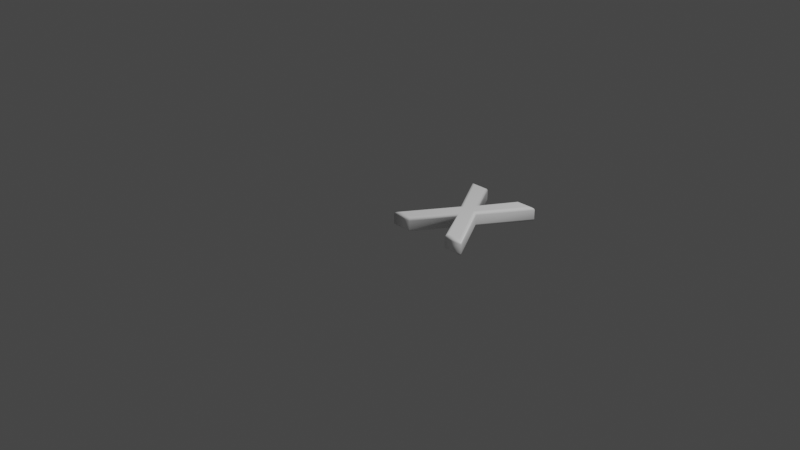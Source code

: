 # Source: 88.blend  (saved by Blender 2.83.19; exported with 4.5.12 LTS)
import bpy
from mathutils import Matrix  # noqa: F401  (used for matrix-valued properties, if any)

bpy.ops.wm.read_factory_settings(use_empty=True)
scene = bpy.context.scene
scene.name = 'Scene'

# ---- collections
col_collection = bpy.data.collections.new('Collection'); scene.collection.children.link(col_collection)

# ---- materials (node trees are filled in below, after node groups)
mat_material = bpy.data.materials.new('Material')
mat_material.alpha_threshold = 0.0
mat_material.use_transparent_shadow = False
mat_material.line_color = (0.0, 0.0, 0.0, 1.0)

# ---- material node trees
mat_material.use_nodes = True; mat_material.node_tree.nodes.clear()
_N = mat_material.node_tree.nodes; _L = mat_material.node_tree.links
n0 = _N.new('ShaderNodeOutputMaterial'); n0.name = 'Material Output'; n0.location = (300, 300)
n1 = _N.new('ShaderNodeBsdfPrincipled'); n1.name = 'Principled BSDF'; n1.location = (10, 300)
n1.distribution = 'GGX'
n1.subsurface_method = 'BURLEY'
n1.inputs[0].default_value = (1.0, 1.0, 1.0, 1.0)
n1.inputs[2].default_value = 0.4
n1.inputs[3].default_value = 1.45
n1.inputs[27].default_value = (0.0, 0.0, 0.0, 1.0)
n1.inputs[28].default_value = 1.0
_L.new(n1.outputs[0], n0.inputs[0])
n0.is_active_output = True

# ---- world
world_world = bpy.data.worlds.new('World'); scene.world = world_world
world_world.use_nodes = True; world_world.node_tree.nodes.clear()
_N = world_world.node_tree.nodes; _L = world_world.node_tree.links
n0 = _N.new('ShaderNodeOutputWorld'); n0.name = 'World Output'; n0.location = (300, 300)
n1 = _N.new('ShaderNodeBackground'); n1.name = 'Background'; n1.location = (10, 300)
n1.inputs[0].default_value = (0.05088, 0.05088, 0.05088, 1.0)
_L.new(n1.outputs[0], n0.inputs[0])
n0.is_active_output = True
world_world.color = (0.05088, 0.05088, 0.05088)
world_world.use_sun_shadow = False
world_world.sun_shadow_jitter_overblur = 0.0

# ---- cameras
cam_camera = bpy.data.cameras.new('Camera')
cam_camera.clip_end = 100.0
cam_camera.ortho_scale = 7.314

# ---- lights
light_light = bpy.data.lights.new('Light', 'POINT')
light_light.transmission_factor = 0.0
light_light.energy = 1000.0
light_light.shadow_soft_size = 0.1
light_light.shadow_maximum_resolution = 0.006
light_light.use_absolute_resolution = True

# ---- meshes
me_88 = bpy.data.meshes.new('88')
me_88.from_pydata([(0.3606, 0.5506, 0.08), (0.05987, 1.039, 0.08), (0.2109, 1.039, 0.08), (0.4393, 0.6474, 0.08), (0.6718, 1.039, 0.08), (0.8228, 1.039, 0.08), (0.5117, 0.5506, 0.08), (0.8451, 1.311e-09, 0.08), (0.694, 1.311e-09, 0.08), (0.4393, 0.4476, 0.08), (0.1643, 1.311e-09, 0.08), (0.01253, 1.311e-09, 0.08), (0.3606, 0.5506, -0.08), (0.05987, 1.039, -0.08), (0.2109, 1.039, -0.08), (0.4393, 0.6474, -0.08), (0.6718, 1.039, -0.08), (0.8228, 1.039, -0.08), (0.5117, 0.5506, -0.08), (0.8451, -3.577e-10, -0.08), (0.694, -3.577e-10, -0.08), (0.4393, 0.4476, -0.08), (0.1643, -3.577e-10, -0.08), (0.01253, -3.577e-10, -0.08), (0.3606, 0.5506, -0.08), (0.3471, 0.5507, -0.07772), (0.3356, 0.5508, -0.07121), (0.3279, 0.5508, -0.06148), (0.3252, 0.5509, -0.05), (0.3252, 0.5509, 0.05), (0.3279, 0.5508, 0.06148), (0.3356, 0.5508, 0.07121), (0.3471, 0.5507, 0.07772), (0.3606, 0.5506, 0.08), (0.05987, 1.039, -0.08), (0.03932, 1.051, -0.07772), (0.02191, 1.061, -0.07121), (0.01027, 1.067, -0.06148), (0.006181, 1.069, -0.05), (0.006181, 1.069, 0.05), (0.01027, 1.067, 0.06148), (0.02191, 1.061, 0.07121), (0.03932, 1.051, 0.07772), (0.05987, 1.039, 0.08), (0.2109, 1.039, -0.08), (0.2175, 1.051, -0.07772), (0.2231, 1.061, -0.07121), (0.2269, 1.067, -0.06148), (0.2282, 1.069, -0.05), (0.2282, 1.069, 0.05), (0.2269, 1.067, 0.06148), (0.2231, 1.061, 0.07121), (0.2175, 1.051, 0.07772), (0.2109, 1.039, 0.08), (0.4393, 0.6474, -0.08), (0.4394, 0.6701, -0.07772), (0.4394, 0.6893, -0.07121), (0.4395, 0.7021, -0.06148), (0.4395, 0.7066, -0.05), (0.4395, 0.7066, 0.05), (0.4395, 0.7021, 0.06148), (0.4394, 0.6893, 0.07121), (0.4394, 0.6701, 0.07772), (0.4393, 0.6474, 0.08), (0.6718, 1.039, -0.08), (0.6652, 1.051, -0.07772), (0.6597, 1.061, -0.07121), (0.656, 1.067, -0.06148), (0.6547, 1.069, -0.05), (0.6547, 1.069, 0.05), (0.656, 1.067, 0.06148), (0.6597, 1.061, 0.07121), (0.6652, 1.051, 0.07772), (0.6718, 1.039, 0.08), (0.8228, 1.039, -0.08), (0.8438, 1.051, -0.07772), (0.8615, 1.061, -0.07121), (0.8733, 1.067, -0.06148), (0.8775, 1.069, -0.05), (0.8775, 1.069, 0.05), (0.8733, 1.067, 0.06148), (0.8615, 1.061, 0.07121), (0.8438, 1.051, 0.07772), (0.8228, 1.039, 0.08), (0.5117, 0.5506, -0.08), (0.5252, 0.5505, -0.07772), (0.5366, 0.5504, -0.07121), (0.5443, 0.5503, -0.06148), (0.547, 0.5502, -0.05), (0.547, 0.5502, 0.05), (0.5443, 0.5503, 0.06148), (0.5366, 0.5504, 0.07121), (0.5252, 0.5505, 0.07772), (0.5117, 0.5506, 0.08), (0.8451, -3.577e-10, -0.08), (0.8655, -0.01148, -0.07772), (0.8828, -0.02121, -0.07121), (0.8943, -0.02772, -0.06148), (0.8983, -0.03, -0.05), (0.8983, -0.03, 0.05), (0.8943, -0.02772, 0.06148), (0.8828, -0.02121, 0.07121), (0.8655, -0.01148, 0.07772), (0.8451, 1.311e-09, 0.08), (0.694, -3.577e-10, -0.08), (0.6874, -0.01148, -0.07772), (0.6817, -0.02121, -0.07121), (0.6779, -0.02772, -0.06148), (0.6766, -0.03, -0.05), (0.6766, -0.03, 0.05), (0.6779, -0.02772, 0.06148), (0.6817, -0.02121, 0.07121), (0.6874, -0.01148, 0.07772), (0.694, 1.311e-09, 0.08), (0.4393, 0.4476, -0.08), (0.4389, 0.4251, -0.07772), (0.4386, 0.406, -0.07121), (0.4384, 0.3932, -0.06148), (0.4383, 0.3887, -0.05), (0.4383, 0.3887, 0.05), (0.4384, 0.3932, 0.06148), (0.4386, 0.406, 0.07121), (0.4389, 0.4251, 0.07772), (0.4393, 0.4476, 0.08), (0.1643, -3.577e-10, -0.08), (0.1707, -0.01148, -0.07772), (0.1762, -0.02121, -0.07121), (0.1798, -0.02772, -0.06148), (0.1811, -0.03, -0.05), (0.1811, -0.03, 0.05), (0.1798, -0.02772, 0.06148), (0.1762, -0.02121, 0.07121), (0.1707, -0.01148, 0.07772), (0.1643, 1.311e-09, 0.08), (0.01253, -3.577e-10, -0.08), (-0.008308, -0.01148, -0.07772), (-0.02597, -0.02121, -0.07121), (-0.03778, -0.02772, -0.06148), (-0.04192, -0.03, -0.05), (-0.04192, -0.03, 0.05), (-0.03778, -0.02772, 0.06148), (-0.02597, -0.02121, 0.07121), (-0.008308, -0.01148, 0.07772), (0.01253, 1.311e-09, 0.08)], [], [(0, 2, 1), (0, 3, 2), (3, 5, 4), (3, 6, 5), (0, 6, 3), (11, 6, 0), (11, 9, 6), (9, 7, 6), (11, 10, 9), (8, 7, 9), (14, 12, 13), (15, 12, 14), (17, 15, 16), (18, 15, 17), (18, 12, 15), (18, 23, 12), (21, 23, 18), (19, 21, 18), (22, 23, 21), (19, 20, 21), (25, 35, 34, 24), (26, 36, 35, 25), (27, 37, 36, 26), (28, 38, 37, 27), (29, 39, 38, 28), (30, 40, 39, 29), (31, 41, 40, 30), (32, 42, 41, 31), (33, 43, 42, 32), (35, 45, 44, 34), (36, 46, 45, 35), (37, 47, 46, 36), (38, 48, 47, 37), (39, 49, 48, 38), (40, 50, 49, 39), (41, 51, 50, 40), (42, 52, 51, 41), (43, 53, 52, 42), (45, 55, 54, 44), (46, 56, 55, 45), (47, 57, 56, 46), (48, 58, 57, 47), (49, 59, 58, 48), (50, 60, 59, 49), (51, 61, 60, 50), (52, 62, 61, 51), (53, 63, 62, 52), (55, 65, 64, 54), (56, 66, 65, 55), (57, 67, 66, 56), (58, 68, 67, 57), (59, 69, 68, 58), (60, 70, 69, 59), (61, 71, 70, 60), (62, 72, 71, 61), (63, 73, 72, 62), (65, 75, 74, 64), (66, 76, 75, 65), (67, 77, 76, 66), (68, 78, 77, 67), (69, 79, 78, 68), (70, 80, 79, 69), (71, 81, 80, 70), (72, 82, 81, 71), (73, 83, 82, 72), (75, 85, 84, 74), (76, 86, 85, 75), (77, 87, 86, 76), (78, 88, 87, 77), (79, 89, 88, 78), (80, 90, 89, 79), (81, 91, 90, 80), (82, 92, 91, 81), (83, 93, 92, 82), (85, 95, 94, 84), (86, 96, 95, 85), (87, 97, 96, 86), (88, 98, 97, 87), (89, 99, 98, 88), (90, 100, 99, 89), (91, 101, 100, 90), (92, 102, 101, 91), (93, 103, 102, 92), (95, 105, 104, 94), (96, 106, 105, 95), (97, 107, 106, 96), (98, 108, 107, 97), (99, 109, 108, 98), (100, 110, 109, 99), (101, 111, 110, 100), (102, 112, 111, 101), (103, 113, 112, 102), (105, 115, 114, 104), (106, 116, 115, 105), (107, 117, 116, 106), (108, 118, 117, 107), (109, 119, 118, 108), (110, 120, 119, 109), (111, 121, 120, 110), (112, 122, 121, 111), (113, 123, 122, 112), (115, 125, 124, 114), (116, 126, 125, 115), (117, 127, 126, 116), (118, 128, 127, 117), (119, 129, 128, 118), (120, 130, 129, 119), (121, 131, 130, 120), (122, 132, 131, 121), (123, 133, 132, 122), (125, 135, 134, 124), (126, 136, 135, 125), (127, 137, 136, 126), (128, 138, 137, 127), (129, 139, 138, 128), (130, 140, 139, 129), (131, 141, 140, 130), (132, 142, 141, 131), (133, 143, 142, 132), (135, 25, 24, 134), (136, 26, 25, 135), (137, 27, 26, 136), (138, 28, 27, 137), (139, 29, 28, 138), (140, 30, 29, 139), (141, 31, 30, 140), (142, 32, 31, 141), (143, 33, 32, 142)])
me_88.polygons.foreach_set('use_smooth', [0, 0, 0, 0, 0, 0, 0, 0, 0, 0, 0, 0, 0, 0, 0, 0, 0, 0, 0, 0, 1, 1, 1, 1, 1, 1, 1, 1, 1, 1, 1, 1, 1, 1, 1, 1, 1, 1, 1, 1, 1, 1, 1, 1, 1, 1, 1, 1, 1, 1, 1, 1, 1, 1, 1, 1, 1, 1, 1, 1, 1, 1, 1, 1, 1, 1, 1, 1, 1, 1, 1, 1, 1, 1, 1, 1, 1, 1, 1, 1, 1, 1, 1, 1, 1, 1, 1, 1, 1, 1, 1, 1, 1, 1, 1, 1, 1, 1, 1, 1, 1, 1, 1, 1, 1, 1, 1, 1, 1, 1, 1, 1, 1, 1, 1, 1, 1, 1, 1, 1, 1, 1, 1, 1, 1, 1, 1, 1])
_uv = me_88.uv_layers.new(name='UVMap')
_uv.uv.foreach_set('vector', [0.2172, 0.7847, 0.0001431, 0.7182, 0.000143, 0.6511, 0.2172, 0.7847, 0.1742, 0.8196, 0.0001431, 0.7182, 0.1742, 0.8196, 0.0001436, 0.99, 0.0001434, 0.9229, 0.1742, 0.8196, 0.2172, 0.8518, 0.0001436, 0.99, 0.2172, 0.7847, 0.2172, 0.8518, 0.1742, 0.8196, 0.4617, 0.6301, 0.2172, 0.8518, 0.2172, 0.7847, 0.4617, 0.6301, 0.2629, 0.8196, 0.2172, 0.8518, 0.2629, 0.8196, 0.4617, 0.9999, 0.2172, 0.8518, 0.4617, 0.6301, 0.4617, 0.6975, 0.2629, 0.8196, 0.4617, 0.9328, 0.4617, 0.9999, 0.2629, 0.8196, 0.9236, 0.7182, 0.7066, 0.7847, 0.9236, 0.6511, 0.7496, 0.8196, 0.7066, 0.7847, 0.9236, 0.7182, 0.9236, 0.99, 0.7496, 0.8196, 0.9236, 0.9229, 0.7066, 0.8518, 0.7496, 0.8196, 0.9236, 0.99, 0.7066, 0.8518, 0.7066, 0.7847, 0.7496, 0.8196, 0.7066, 0.8518, 0.462, 0.6301, 0.7066, 0.7847, 0.6608, 0.8196, 0.462, 0.6301, 0.7066, 0.8518, 0.462, 0.9999, 0.6608, 0.8196, 0.7066, 0.8518, 0.462, 0.6975, 0.462, 0.6301, 0.6608, 0.8196, 0.462, 0.9999, 0.462, 0.9328, 0.6608, 0.8196, 0.2137, 0.06554, 0.004874, 0.1641, 0.000143, 0.1641, 0.2121, 0.06063, 0.2154, 0.07081, 0.008308, 0.1636, 0.004874, 0.1641, 0.2137, 0.06554, 0.2171, 0.07639, 0.01094, 0.1627, 0.008308, 0.1636, 0.2154, 0.07081, 0.219, 0.08245, 0.0131, 0.1614, 0.01094, 0.1627, 0.2171, 0.07639, 0.2358, 0.1862, 0.01162, 0.1557, 0.0131, 0.1614, 0.219, 0.08245, 0.2323, 0.1892, 0.02108, 0.1534, 0.01162, 0.1557, 0.2358, 0.1862, 0.2286, 0.1918, 0.03033, 0.151, 0.02108, 0.1534, 0.2323, 0.1892, 0.2247, 0.1943, 0.03958, 0.1488, 0.03033, 0.151, 0.2286, 0.1918, 0.2206, 0.1967, 0.04899, 0.1471, 0.03958, 0.1488, 0.2247, 0.1943, 0.004874, 0.1641, 0.04598, 0.2759, 0.04322, 0.2807, 0.000143, 0.1641, 0.008308, 0.1636, 0.04889, 0.272, 0.04598, 0.2759, 0.004874, 0.1641, 0.01094, 0.1627, 0.0519, 0.2688, 0.04889, 0.272, 0.008308, 0.1636, 0.0131, 0.1614, 0.0551, 0.266, 0.0519, 0.2688, 0.01094, 0.1627, 0.01162, 0.1557, 0.08751, 0.1775, 0.0551, 0.266, 0.0131, 0.1614, 0.02108, 0.1534, 0.07917, 0.1722, 0.08751, 0.1775, 0.01162, 0.1557, 0.03033, 0.151, 0.07113, 0.1676, 0.07917, 0.1722, 0.02108, 0.1534, 0.03958, 0.1488, 0.06326, 0.1635, 0.07113, 0.1676, 0.03033, 0.151, 0.04899, 0.1471, 0.05546, 0.1599, 0.06326, 0.1635, 0.03958, 0.1488, 0.04598, 0.2759, 0.03227, 0.2621, 0.03178, 0.2613, 0.04322, 0.2807, 0.04889, 0.272, 0.03284, 0.263, 0.03227, 0.2621, 0.04598, 0.2759, 0.0519, 0.2688, 0.03348, 0.2638, 0.03284, 0.263, 0.04889, 0.272, 0.0551, 0.266, 0.0342, 0.2646, 0.03348, 0.2638, 0.0519, 0.2688, 0.08751, 0.1775, 0.05478, 0.2669, 0.0342, 0.2646, 0.0551, 0.266, 0.07917, 0.1722, 0.07238, 0.265, 0.05478, 0.2669, 0.08751, 0.1775, 0.07113, 0.1676, 0.09027, 0.263, 0.07238, 0.265, 0.07917, 0.1722, 0.06326, 0.1635, 0.1084, 0.2609, 0.09027, 0.263, 0.07113, 0.1676, 0.05546, 0.1599, 0.1266, 0.2587, 0.1084, 0.2609, 0.06326, 0.1635, 0.03227, 0.2621, 0.01163, 0.3228, 0.009351, 0.3229, 0.03178, 0.2613, 0.03284, 0.263, 0.01369, 0.3227, 0.01163, 0.3228, 0.03227, 0.2621, 0.03348, 0.2638, 0.01556, 0.3225, 0.01369, 0.3227, 0.03284, 0.263, 0.0342, 0.2646, 0.01741, 0.3223, 0.01556, 0.3225, 0.03348, 0.2638, 0.05478, 0.2669, 0.03279, 0.3177, 0.01741, 0.3223, 0.0342, 0.2646, 0.07238, 0.265, 0.03254, 0.3232, 0.03279, 0.3177, 0.05478, 0.2669, 0.09027, 0.263, 0.03211, 0.3283, 0.03254, 0.3232, 0.07238, 0.265, 0.1084, 0.2609, 0.03157, 0.3332, 0.03211, 0.3283, 0.09027, 0.263, 0.1266, 0.2587, 0.0309, 0.3379, 0.03157, 0.3332, 0.1084, 0.2609, 0.01163, 0.3228, 0.02769, 0.3436, 0.0261, 0.3455, 0.009351, 0.3229, 0.01369, 0.3227, 0.02887, 0.3422, 0.02769, 0.3436, 0.01163, 0.3228, 0.01556, 0.3225, 0.02982, 0.3411, 0.02887, 0.3422, 0.01369, 0.3227, 0.01741, 0.3223, 0.03063, 0.3402, 0.02982, 0.3411, 0.01556, 0.3225, 0.03279, 0.3177, 0.02835, 0.3437, 0.03063, 0.3402, 0.01741, 0.3223, 0.03254, 0.3232, 0.02938, 0.345, 0.02835, 0.3437, 0.03279, 0.3177, 0.03211, 0.3283, 0.03055, 0.3464, 0.02938, 0.345, 0.03254, 0.3232, 0.03157, 0.3332, 0.03191, 0.3477, 0.03055, 0.3464, 0.03211, 0.3283, 0.0309, 0.3379, 0.03352, 0.3489, 0.03191, 0.3477, 0.03157, 0.3332, 0.02769, 0.3436, 0.1552, 0.4262, 0.1533, 0.4291, 0.0261, 0.3455, 0.02887, 0.3422, 0.1573, 0.4231, 0.1552, 0.4262, 0.02769, 0.3436, 0.02982, 0.3411, 0.1595, 0.4198, 0.1573, 0.4231, 0.02887, 0.3422, 0.03063, 0.3402, 0.1619, 0.4162, 0.1595, 0.4198, 0.02982, 0.3411, 0.02835, 0.3437, 0.2024, 0.3502, 0.1619, 0.4162, 0.03063, 0.3402, 0.02938, 0.345, 0.2028, 0.3451, 0.2024, 0.3502, 0.02835, 0.3437, 0.03055, 0.3464, 0.203, 0.3403, 0.2028, 0.3451, 0.02938, 0.345, 0.03191, 0.3477, 0.203, 0.3354, 0.203, 0.3403, 0.03055, 0.3464, 0.03352, 0.3489, 0.2029, 0.3305, 0.203, 0.3354, 0.03191, 0.3477, 0.1552, 0.4262, 0.3256, 0.5419, 0.322, 0.5484, 0.1533, 0.4291, 0.1573, 0.4231, 0.3281, 0.5365, 0.3256, 0.5419, 0.1552, 0.4262, 0.1595, 0.4198, 0.33, 0.5317, 0.3281, 0.5365, 0.1573, 0.4231, 0.1619, 0.4162, 0.3313, 0.5272, 0.33, 0.5317, 0.1595, 0.4198, 0.2024, 0.3502, 0.3342, 0.5348, 0.3313, 0.5272, 0.1619, 0.4162, 0.2028, 0.3451, 0.3398, 0.528, 0.3342, 0.5348, 0.2024, 0.3502, 0.203, 0.3403, 0.345, 0.5216, 0.3398, 0.528, 0.2028, 0.3451, 0.203, 0.3354, 0.3502, 0.5153, 0.345, 0.5216, 0.203, 0.3403, 0.2029, 0.3305, 0.3555, 0.5089, 0.3502, 0.5153, 0.203, 0.3354, 0.3256, 0.5419, 0.4523, 0.618, 0.4552, 0.6298, 0.322, 0.5484, 0.3281, 0.5365, 0.45, 0.6075, 0.4523, 0.618, 0.3256, 0.5419, 0.33, 0.5317, 0.4481, 0.598, 0.45, 0.6075, 0.3281, 0.5365, 0.3313, 0.5272, 0.4463, 0.589, 0.4481, 0.598, 0.33, 0.5317, 0.3342, 0.5348, 0.4141, 0.4756, 0.4463, 0.589, 0.3313, 0.5272, 0.3398, 0.528, 0.406, 0.4783, 0.4141, 0.4756, 0.3342, 0.5348, 0.345, 0.5216, 0.3986, 0.4814, 0.406, 0.4783, 0.3398, 0.528, 0.3502, 0.5153, 0.3914, 0.4847, 0.3986, 0.4814, 0.345, 0.5216, 0.3555, 0.5089, 0.3845, 0.4883, 0.3914, 0.4847, 0.3502, 0.5153, 0.4523, 0.618, 0.5703, 0.3518, 0.5782, 0.3535, 0.4552, 0.6298, 0.45, 0.6075, 0.5615, 0.3501, 0.5703, 0.3518, 0.4523, 0.618, 0.4481, 0.598, 0.5524, 0.3483, 0.5615, 0.3501, 0.45, 0.6075, 0.4463, 0.589, 0.543, 0.3468, 0.5524, 0.3483, 0.4481, 0.598, 0.4141, 0.4756, 0.3649, 0.303, 0.543, 0.3468, 0.4463, 0.589, 0.406, 0.4783, 0.3559, 0.3009, 0.3649, 0.303, 0.4141, 0.4756, 0.3986, 0.4814, 0.3468, 0.2988, 0.3559, 0.3009, 0.406, 0.4783, 0.3914, 0.4847, 0.338, 0.2968, 0.3468, 0.2988, 0.3986, 0.4814, 0.3845, 0.4883, 0.3295, 0.2949, 0.338, 0.2968, 0.3914, 0.4847, 0.5703, 0.3518, 0.5718, 0.01378, 0.5782, 0.008439, 0.5782, 0.3535, 0.5615, 0.3501, 0.5661, 0.0185, 0.5718, 0.01378, 0.5703, 0.3518, 0.5524, 0.3483, 0.5609, 0.02264, 0.5661, 0.0185, 0.5615, 0.3501, 0.543, 0.3468, 0.5558, 0.02641, 0.5609, 0.02264, 0.5524, 0.3483, 0.3649, 0.303, 0.5238, 0.06238, 0.5558, 0.02641, 0.543, 0.3468, 0.3559, 0.3009, 0.5178, 0.06342, 0.5238, 0.06238, 0.3649, 0.303, 0.3468, 0.2988, 0.5122, 0.06434, 0.5178, 0.06342, 0.3559, 0.3009, 0.338, 0.2968, 0.5065, 0.06499, 0.5122, 0.06434, 0.3468, 0.2988, 0.3295, 0.2949, 0.5008, 0.06534, 0.5065, 0.06499, 0.338, 0.2968, 0.5718, 0.01378, 0.5094, 0.005195, 0.509, 0.000143, 0.5782, 0.008439, 0.5661, 0.0185, 0.5096, 0.008935, 0.5094, 0.005195, 0.5718, 0.01378, 0.5609, 0.02264, 0.5099, 0.01183, 0.5096, 0.008935, 0.5661, 0.0185, 0.5558, 0.02641, 0.5101, 0.0142, 0.5099, 0.01183, 0.5609, 0.02264, 0.5238, 0.06238, 0.5055, 0.01024, 0.5101, 0.0142, 0.5558, 0.02641, 0.5178, 0.06342, 0.5013, 0.0165, 0.5055, 0.01024, 0.5238, 0.06238, 0.5122, 0.06434, 0.4971, 0.02265, 0.5013, 0.0165, 0.5178, 0.06342, 0.5065, 0.06499, 0.4929, 0.02897, 0.4971, 0.02265, 0.5122, 0.06434, 0.5008, 0.06534, 0.4889, 0.03574, 0.4929, 0.02897, 0.5065, 0.06499, 0.5094, 0.005195, 0.2137, 0.06554, 0.2121, 0.06063, 0.509, 0.000143, 0.5096, 0.008935, 0.2154, 0.07081, 0.2137, 0.06554, 0.5094, 0.005195, 0.5099, 0.01183, 0.2171, 0.07639, 0.2154, 0.07081, 0.5096, 0.008935, 0.5101, 0.0142, 0.219, 0.08245, 0.2171, 0.07639, 0.5099, 0.01183, 0.5055, 0.01024, 0.2358, 0.1862, 0.219, 0.08245, 0.5101, 0.0142, 0.5013, 0.0165, 0.2323, 0.1892, 0.2358, 0.1862, 0.5055, 0.01024, 0.4971, 0.02265, 0.2286, 0.1918, 0.2323, 0.1892, 0.5013, 0.0165, 0.4929, 0.02897, 0.2247, 0.1943, 0.2286, 0.1918, 0.4971, 0.02265, 0.4889, 0.03574, 0.2206, 0.1967, 0.2247, 0.1943, 0.4929, 0.02897])
me_88.materials.append(mat_material)
me_88.use_remesh_fix_poles = True
me_88.use_remesh_preserve_attributes = False
me_88.use_mirror_vertex_groups = False
me_88.update()

# ---- objects
ob_light = bpy.data.objects.new('Light', light_light)
ob_camera = bpy.data.objects.new('Camera', cam_camera)
ob_88 = bpy.data.objects.new('88', me_88)

# ---- transforms, parenting, visibility, modifiers, constraints
ob_light.location = (4.076, 1.005, 5.904)
ob_light.rotation_euler = (0.6503, 0.05522, 1.866)
ob_light.lock_rotations_4d = False
ob_light.empty_display_type = 'ARROWS'
ob_light.color = (0.0, 0.0, 0.0, 0.0)
ob_light.lineart.crease_threshold = 0.0
ob_camera.location = (7.359, -6.926, 4.958)
ob_camera.rotation_euler = (1.109, 0.0, 0.8149)
ob_camera.lock_rotations_4d = False
ob_camera.empty_display_type = 'ARROWS'
ob_camera.color = (0.0, 0.0, 0.0, 0.0)
ob_camera.display_type = 'WIRE'
ob_camera.lineart.crease_threshold = 0.0
ob_88.location = (0.0, 0.0, 0.0)
ob_88.lineart.crease_threshold = 0.0

# ---- collection membership
col_collection.objects.link(ob_light)
col_collection.objects.link(ob_camera)
col_collection.objects.link(ob_88)

# ---- scene / render settings (as saved in the file)
scene.camera = ob_camera
scene.frame_start = 1; scene.frame_end = 250; scene.frame_set(1)
scene.render.engine = 'BLENDER_EEVEE_NEXT'
scene.cycles.use_denoising = False
scene.cycles.samples = 128
scene.cycles.sampling_pattern = 'TABULATED_SOBOL'
scene.cycles.use_adaptive_sampling = False
scene.cycles.use_light_tree = False
scene.view_settings.view_transform = 'Filmic'
bpy.context.view_layer.update()
